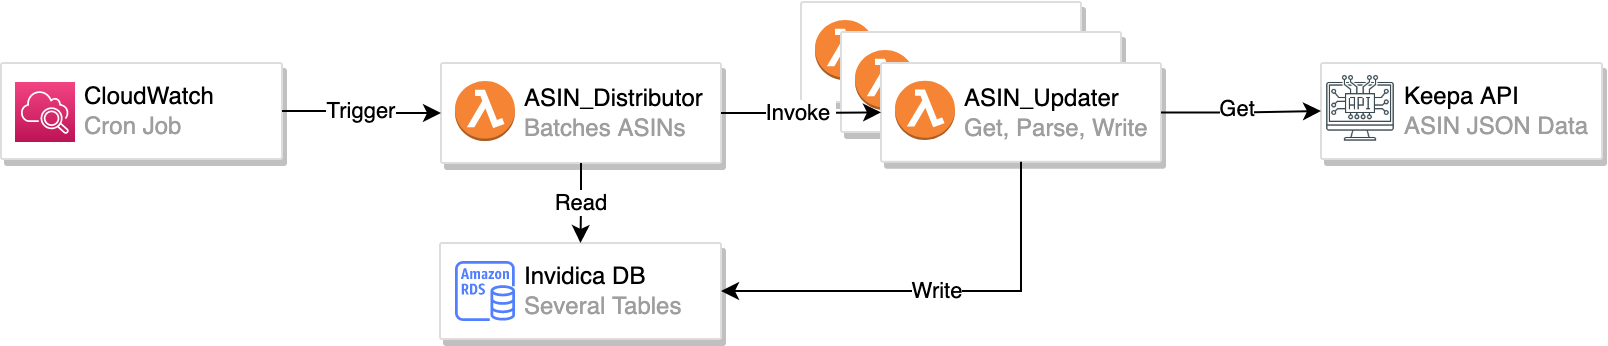

The diagram above was exported from draw.io. Its source (the exported page's mxGraphModel, read from the mxfile embedded in the PNG):
<mxGraphModel dx="870" dy="714" grid="1" gridSize="10" guides="1" tooltips="1" connect="1" arrows="1" fold="1" page="1" pageScale="1" pageWidth="1169" pageHeight="827" background="none" math="0" shadow="0">
  <root>
    <mxCell id="0" />
    <mxCell id="1" parent="0" />
    <mxCell id="dE8ucx1jioha_JzSlcdy-28" value="" style="group" parent="1" vertex="1" connectable="0">
      <mxGeometry x="460" y="24.5" width="140" height="80" as="geometry" />
    </mxCell>
    <mxCell id="dE8ucx1jioha_JzSlcdy-31" value="" style="group" parent="dE8ucx1jioha_JzSlcdy-28" vertex="1" connectable="0">
      <mxGeometry x="-20" y="-15" width="140" height="80" as="geometry" />
    </mxCell>
    <mxCell id="dE8ucx1jioha_JzSlcdy-32" value="&lt;blockquote style=&quot;margin: 0 0 0 40px ; border: none ; padding: 0px&quot;&gt;&lt;br&gt;&lt;/blockquote&gt;" style="strokeColor=#dddddd;fillColor=#ffffff;shadow=1;strokeWidth=1;rounded=1;absoluteArcSize=1;arcSize=2;fontSize=12;fontColor=#9E9E9E;align=left;html=1;" parent="dE8ucx1jioha_JzSlcdy-31" vertex="1">
      <mxGeometry width="140" height="50" as="geometry" />
    </mxCell>
    <mxCell id="dE8ucx1jioha_JzSlcdy-33" value="" style="outlineConnect=0;dashed=0;verticalLabelPosition=bottom;verticalAlign=top;align=center;html=1;shape=mxgraph.aws3.lambda_function;fillColor=#F58534;gradientColor=none;" parent="dE8ucx1jioha_JzSlcdy-31" vertex="1">
      <mxGeometry x="7" y="9" width="30" height="30" as="geometry" />
    </mxCell>
    <mxCell id="dE8ucx1jioha_JzSlcdy-29" value="&lt;blockquote style=&quot;margin: 0 0 0 40px ; border: none ; padding: 0px&quot;&gt;&lt;br&gt;&lt;/blockquote&gt;" style="strokeColor=#dddddd;fillColor=#ffffff;shadow=1;strokeWidth=1;rounded=1;absoluteArcSize=1;arcSize=2;fontSize=12;fontColor=#9E9E9E;align=left;html=1;" parent="dE8ucx1jioha_JzSlcdy-28" vertex="1">
      <mxGeometry width="140" height="50" as="geometry" />
    </mxCell>
    <mxCell id="dE8ucx1jioha_JzSlcdy-30" value="" style="outlineConnect=0;dashed=0;verticalLabelPosition=bottom;verticalAlign=top;align=center;html=1;shape=mxgraph.aws3.lambda_function;fillColor=#F58534;gradientColor=none;" parent="dE8ucx1jioha_JzSlcdy-28" vertex="1">
      <mxGeometry x="7" y="9" width="30" height="30" as="geometry" />
    </mxCell>
    <mxCell id="uq8qN2SpjGrQpNI7YHuI-464" value="" style="group" parent="1" vertex="1" connectable="0">
      <mxGeometry x="40" y="40" width="140.5" height="78" as="geometry" />
    </mxCell>
    <mxCell id="uq8qN2SpjGrQpNI7YHuI-462" value="&lt;blockquote style=&quot;margin: 0 0 0 40px ; border: none ; padding: 0px&quot;&gt;&lt;font color=&quot;#000000&quot;&gt;CloudWatch&lt;br&gt;&lt;/font&gt;Cron Job&lt;/blockquote&gt;" style="strokeColor=#dddddd;fillColor=#ffffff;shadow=1;strokeWidth=1;rounded=1;absoluteArcSize=1;arcSize=2;fontSize=12;fontColor=#9E9E9E;align=left;html=1;" parent="uq8qN2SpjGrQpNI7YHuI-464" vertex="1">
      <mxGeometry width="140.5" height="48" as="geometry" />
    </mxCell>
    <mxCell id="dE8ucx1jioha_JzSlcdy-1" value="" style="sketch=0;points=[[0,0,0],[0.25,0,0],[0.5,0,0],[0.75,0,0],[1,0,0],[0,1,0],[0.25,1,0],[0.5,1,0],[0.75,1,0],[1,1,0],[0,0.25,0],[0,0.5,0],[0,0.75,0],[1,0.25,0],[1,0.5,0],[1,0.75,0]];points=[[0,0,0],[0.25,0,0],[0.5,0,0],[0.75,0,0],[1,0,0],[0,1,0],[0.25,1,0],[0.5,1,0],[0.75,1,0],[1,1,0],[0,0.25,0],[0,0.5,0],[0,0.75,0],[1,0.25,0],[1,0.5,0],[1,0.75,0]];outlineConnect=0;fontColor=#232F3E;gradientColor=#F34482;gradientDirection=north;fillColor=#BC1356;strokeColor=#ffffff;dashed=0;verticalLabelPosition=bottom;verticalAlign=top;align=center;html=1;fontSize=12;fontStyle=0;aspect=fixed;shape=mxgraph.aws4.resourceIcon;resIcon=mxgraph.aws4.cloudwatch_2;" parent="uq8qN2SpjGrQpNI7YHuI-464" vertex="1">
      <mxGeometry x="7" y="9.5" width="30" height="30" as="geometry" />
    </mxCell>
    <mxCell id="uq8qN2SpjGrQpNI7YHuI-460" value="" style="group" parent="1" vertex="1" connectable="0">
      <mxGeometry x="260" y="40" width="140" height="80" as="geometry" />
    </mxCell>
    <mxCell id="uq8qN2SpjGrQpNI7YHuI-422" value="&lt;blockquote style=&quot;margin: 0 0 0 40px ; border: none ; padding: 0px&quot;&gt;&lt;font color=&quot;#000000&quot;&gt;ASIN_Distributor&lt;/font&gt;&lt;/blockquote&gt;&lt;blockquote style=&quot;margin: 0 0 0 40px ; border: none ; padding: 0px&quot;&gt;&lt;span&gt;Batches ASINs&lt;/span&gt;&lt;font color=&quot;#000000&quot;&gt;&lt;br&gt;&lt;/font&gt;&lt;/blockquote&gt;&lt;blockquote style=&quot;margin: 0 0 0 40px ; border: none ; padding: 0px&quot;&gt;&lt;/blockquote&gt;" style="strokeColor=#dddddd;fillColor=#ffffff;shadow=1;strokeWidth=1;rounded=1;absoluteArcSize=1;arcSize=2;fontSize=12;fontColor=#9E9E9E;align=left;html=1;" parent="uq8qN2SpjGrQpNI7YHuI-460" vertex="1">
      <mxGeometry width="140" height="50" as="geometry" />
    </mxCell>
    <mxCell id="dE8ucx1jioha_JzSlcdy-2" value="" style="outlineConnect=0;dashed=0;verticalLabelPosition=bottom;verticalAlign=top;align=center;html=1;shape=mxgraph.aws3.lambda_function;fillColor=#F58534;gradientColor=none;" parent="uq8qN2SpjGrQpNI7YHuI-460" vertex="1">
      <mxGeometry x="7" y="9" width="30" height="30" as="geometry" />
    </mxCell>
    <mxCell id="dE8ucx1jioha_JzSlcdy-19" style="edgeStyle=orthogonalEdgeStyle;rounded=0;orthogonalLoop=1;jettySize=auto;html=1;exitX=0.5;exitY=1;exitDx=0;exitDy=0;" parent="uq8qN2SpjGrQpNI7YHuI-460" source="uq8qN2SpjGrQpNI7YHuI-422" target="uq8qN2SpjGrQpNI7YHuI-422" edge="1">
      <mxGeometry relative="1" as="geometry" />
    </mxCell>
    <mxCell id="uq8qN2SpjGrQpNI7YHuI-570" value="" style="group" parent="1" vertex="1" connectable="0">
      <mxGeometry x="259.5" y="130" width="140.5" height="49" as="geometry" />
    </mxCell>
    <mxCell id="uq8qN2SpjGrQpNI7YHuI-454" value="&lt;blockquote style=&quot;margin: 0 0 0 40px ; border: none ; padding: 0px&quot;&gt;&lt;font color=&quot;#000000&quot;&gt;Invidica DB&lt;br&gt;&lt;/font&gt;Several Tables&amp;nbsp;&lt;/blockquote&gt;" style="strokeColor=#dddddd;fillColor=#ffffff;shadow=1;strokeWidth=1;rounded=1;absoluteArcSize=1;arcSize=2;fontSize=12;fontColor=#9E9E9E;align=left;html=1;" parent="uq8qN2SpjGrQpNI7YHuI-570" vertex="1">
      <mxGeometry width="140.5" height="48" as="geometry" />
    </mxCell>
    <mxCell id="dE8ucx1jioha_JzSlcdy-3" value="" style="sketch=0;outlineConnect=0;fontColor=#232F3E;gradientColor=none;fillColor=#527FFF;strokeColor=none;dashed=0;verticalLabelPosition=bottom;verticalAlign=top;align=center;html=1;fontSize=12;fontStyle=0;aspect=fixed;pointerEvents=1;shape=mxgraph.aws4.rds_instance;" parent="uq8qN2SpjGrQpNI7YHuI-570" vertex="1">
      <mxGeometry x="7.5" y="9" width="30" height="30" as="geometry" />
    </mxCell>
    <mxCell id="dE8ucx1jioha_JzSlcdy-4" value="Trigger" style="edgeStyle=orthogonalEdgeStyle;rounded=0;orthogonalLoop=1;jettySize=auto;html=1;exitX=1;exitY=0.5;exitDx=0;exitDy=0;entryX=0;entryY=0.5;entryDx=0;entryDy=0;" parent="1" source="uq8qN2SpjGrQpNI7YHuI-462" target="uq8qN2SpjGrQpNI7YHuI-422" edge="1">
      <mxGeometry relative="1" as="geometry" />
    </mxCell>
    <mxCell id="dE8ucx1jioha_JzSlcdy-5" value="" style="group" parent="1" vertex="1" connectable="0">
      <mxGeometry x="480" y="40" width="140" height="79" as="geometry" />
    </mxCell>
    <mxCell id="dE8ucx1jioha_JzSlcdy-6" value="&lt;blockquote style=&quot;margin: 0 0 0 40px ; border: none ; padding: 0px&quot;&gt;&lt;font color=&quot;#000000&quot;&gt;ASIN_Updater&lt;br&gt;&lt;/font&gt;Get, Parse, Write&lt;/blockquote&gt;" style="strokeColor=#dddddd;fillColor=#ffffff;shadow=1;strokeWidth=1;rounded=1;absoluteArcSize=1;arcSize=2;fontSize=12;fontColor=#9E9E9E;align=left;html=1;" parent="dE8ucx1jioha_JzSlcdy-5" vertex="1">
      <mxGeometry width="140" height="49.375" as="geometry" />
    </mxCell>
    <mxCell id="dE8ucx1jioha_JzSlcdy-7" value="" style="outlineConnect=0;dashed=0;verticalLabelPosition=bottom;verticalAlign=top;align=center;html=1;shape=mxgraph.aws3.lambda_function;fillColor=#F58534;gradientColor=none;" parent="dE8ucx1jioha_JzSlcdy-5" vertex="1">
      <mxGeometry x="7" y="8.887500000000001" width="30" height="29.625" as="geometry" />
    </mxCell>
    <mxCell id="dE8ucx1jioha_JzSlcdy-8" value="Invoke&amp;nbsp;" style="edgeStyle=orthogonalEdgeStyle;rounded=0;orthogonalLoop=1;jettySize=auto;html=1;exitX=1;exitY=0.5;exitDx=0;exitDy=0;entryX=0;entryY=0.5;entryDx=0;entryDy=0;" parent="1" source="uq8qN2SpjGrQpNI7YHuI-422" target="dE8ucx1jioha_JzSlcdy-6" edge="1">
      <mxGeometry relative="1" as="geometry">
        <mxPoint x="510" y="65" as="targetPoint" />
      </mxGeometry>
    </mxCell>
    <mxCell id="dE8ucx1jioha_JzSlcdy-11" value="Read" style="edgeStyle=orthogonalEdgeStyle;rounded=0;orthogonalLoop=1;jettySize=auto;html=1;exitX=0.5;exitY=1;exitDx=0;exitDy=0;entryX=0.5;entryY=0;entryDx=0;entryDy=0;" parent="1" source="uq8qN2SpjGrQpNI7YHuI-422" target="uq8qN2SpjGrQpNI7YHuI-454" edge="1">
      <mxGeometry relative="1" as="geometry">
        <mxPoint x="295" y="160" as="targetPoint" />
      </mxGeometry>
    </mxCell>
    <mxCell id="dE8ucx1jioha_JzSlcdy-13" value="" style="group" parent="1" vertex="1" connectable="0">
      <mxGeometry x="700" y="40" width="140.5" height="49" as="geometry" />
    </mxCell>
    <mxCell id="dE8ucx1jioha_JzSlcdy-14" value="&lt;blockquote style=&quot;margin: 0 0 0 40px ; border: none ; padding: 0px&quot;&gt;&lt;font color=&quot;#000000&quot;&gt;Keepa API&lt;br&gt;&lt;/font&gt;&lt;/blockquote&gt;&lt;blockquote style=&quot;margin: 0 0 0 40px ; border: none ; padding: 0px&quot;&gt;ASIN JSON Data&lt;/blockquote&gt;" style="strokeColor=#dddddd;fillColor=#ffffff;shadow=1;strokeWidth=1;rounded=1;absoluteArcSize=1;arcSize=2;fontSize=12;fontColor=#9E9E9E;align=left;html=1;" parent="dE8ucx1jioha_JzSlcdy-13" vertex="1">
      <mxGeometry width="140.5" height="48" as="geometry" />
    </mxCell>
    <mxCell id="dE8ucx1jioha_JzSlcdy-22" value="" style="shape=image;html=1;verticalAlign=top;verticalLabelPosition=bottom;labelBackgroundColor=#ffffff;imageAspect=0;aspect=fixed;image=https://cdn0.iconfinder.com/data/icons/thin-line-icons-for-seo-and-development-1/64/Programming_Development_Api-128.png" parent="dE8ucx1jioha_JzSlcdy-13" vertex="1">
      <mxGeometry y="3.700000000000003" width="40" height="40" as="geometry" />
    </mxCell>
    <mxCell id="dE8ucx1jioha_JzSlcdy-26" value="Write" style="edgeStyle=orthogonalEdgeStyle;rounded=0;orthogonalLoop=1;jettySize=auto;html=1;exitX=0.5;exitY=1;exitDx=0;exitDy=0;entryX=1;entryY=0.5;entryDx=0;entryDy=0;" parent="1" source="dE8ucx1jioha_JzSlcdy-6" target="uq8qN2SpjGrQpNI7YHuI-454" edge="1">
      <mxGeometry relative="1" as="geometry" />
    </mxCell>
    <mxCell id="rdi87bkbL7qDG7zxi4jg-2" style="edgeStyle=orthogonalEdgeStyle;rounded=0;orthogonalLoop=1;jettySize=auto;html=1;exitX=1;exitY=0.5;exitDx=0;exitDy=0;entryX=0;entryY=0.5;entryDx=0;entryDy=0;" parent="1" source="dE8ucx1jioha_JzSlcdy-6" target="dE8ucx1jioha_JzSlcdy-14" edge="1">
      <mxGeometry relative="1" as="geometry" />
    </mxCell>
    <mxCell id="rdi87bkbL7qDG7zxi4jg-3" value="Get" style="edgeLabel;html=1;align=center;verticalAlign=middle;resizable=0;points=[];" parent="rdi87bkbL7qDG7zxi4jg-2" vertex="1" connectable="0">
      <mxGeometry x="-0.083" y="2" relative="1" as="geometry">
        <mxPoint as="offset" />
      </mxGeometry>
    </mxCell>
  </root>
</mxGraphModel>